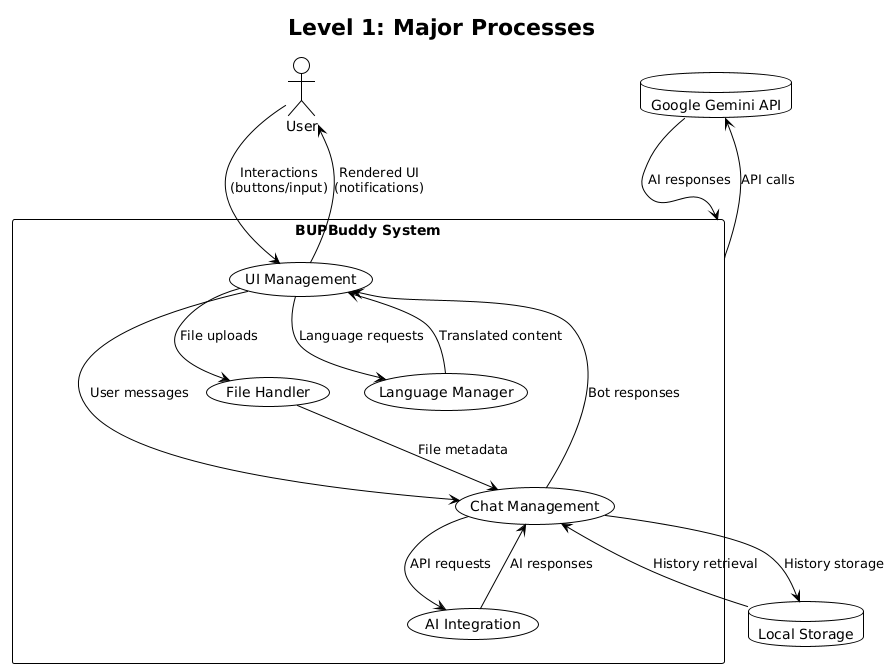

The diagram above was rendered by PlantUML. Its source (embedded in the PNG):
@startuml
!theme plain
skinparam component {
  BackgroundColor White
  BorderColor Black
  ArrowColor Black
}

title Level 1: Major Processes

actor User as user
database "Google Gemini API" as gemini
database "Local Storage" as storage

rectangle "BUPBuddy System" as sys {
  (UI Management) as ui
  (Chat Management) as chat
  (AI Integration) as ai
  (File Handler) as file
  (Language Manager) as lang
  
  ui --> chat : User messages
  chat --> ui : Bot responses
  ui --> file : File uploads
  file --> chat : File metadata
  chat --> ai : API requests
  ai --> chat : AI responses
  chat --> storage : History storage
  storage --> chat : History retrieval
  ui --> lang : Language requests
  lang --> ui : Translated content
}

user --> ui : Interactions\n(buttons/input)
ui --> user : Rendered UI\n(notifications)
sys --> gemini : API calls
gemini --> sys : AI responses
@enduml